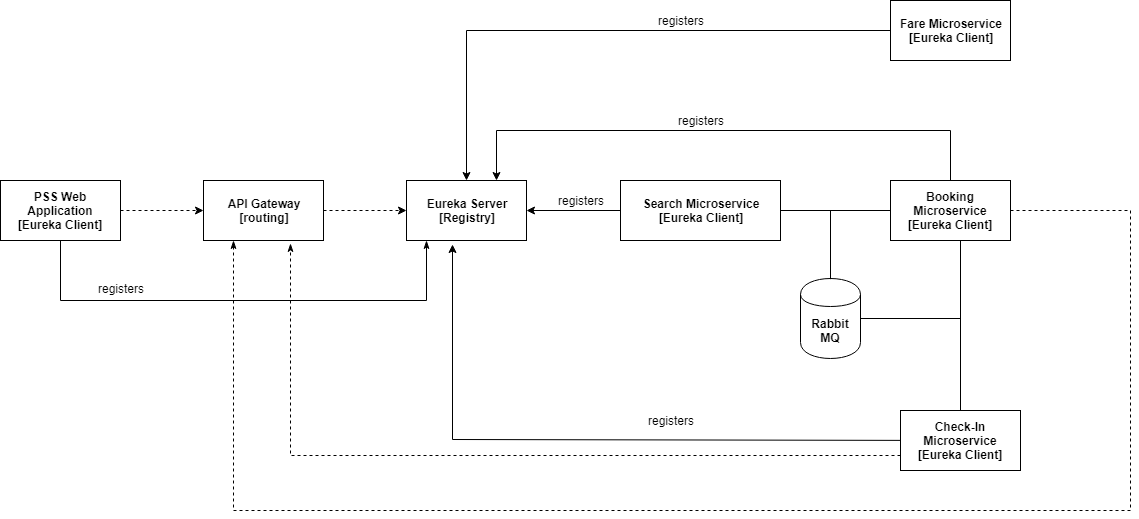

The diagram above was exported from draw.io. Its source (the exported page's mxGraphModel, read from the mxfile embedded in the PNG):
<mxGraphModel dx="1690" dy="1535" grid="1" gridSize="10" guides="1" tooltips="1" connect="1" arrows="1" fold="1" page="1" pageScale="1" pageWidth="850" pageHeight="1100" math="0" shadow="0">
  <root>
    <mxCell id="0" />
    <mxCell id="1" parent="0" />
    <mxCell id="HR6lgiNYDyJASTS0zeUH-66" style="edgeStyle=orthogonalEdgeStyle;rounded=0;orthogonalLoop=1;jettySize=auto;html=1;entryX=0;entryY=0.5;entryDx=0;entryDy=0;startArrow=none;startFill=0;dashed=1;" edge="1" parent="1" source="HR6lgiNYDyJASTS0zeUH-82" target="HR6lgiNYDyJASTS0zeUH-2">
      <mxGeometry relative="1" as="geometry" />
    </mxCell>
    <mxCell id="HR6lgiNYDyJASTS0zeUH-84" style="edgeStyle=none;rounded=0;orthogonalLoop=1;jettySize=auto;html=1;exitX=0.5;exitY=1;exitDx=0;exitDy=0;entryX=0.167;entryY=1;entryDx=0;entryDy=0;entryPerimeter=0;startArrow=none;startFill=0;endArrow=classicThin;endFill=1;" edge="1" parent="1" source="HR6lgiNYDyJASTS0zeUH-1" target="HR6lgiNYDyJASTS0zeUH-2">
      <mxGeometry relative="1" as="geometry">
        <Array as="points">
          <mxPoint x="-300" y="150" />
          <mxPoint x="66" y="150" />
        </Array>
      </mxGeometry>
    </mxCell>
    <mxCell id="HR6lgiNYDyJASTS0zeUH-1" value="PSS Web Application&lt;br&gt;[Eureka Client]&lt;br&gt;" style="rounded=0;whiteSpace=wrap;html=1;fontStyle=1" vertex="1" parent="1">
      <mxGeometry x="-360" y="30" width="120" height="60" as="geometry" />
    </mxCell>
    <mxCell id="HR6lgiNYDyJASTS0zeUH-2" value="Eureka Server&lt;br&gt;[Registry]&lt;br&gt;" style="rounded=0;whiteSpace=wrap;html=1;fontStyle=1" vertex="1" parent="1">
      <mxGeometry x="46" y="30" width="120" height="60" as="geometry" />
    </mxCell>
    <mxCell id="HR6lgiNYDyJASTS0zeUH-67" style="edgeStyle=orthogonalEdgeStyle;rounded=0;orthogonalLoop=1;jettySize=auto;html=1;exitX=0;exitY=0.5;exitDx=0;exitDy=0;startArrow=none;startFill=0;" edge="1" parent="1" source="HR6lgiNYDyJASTS0zeUH-3" target="HR6lgiNYDyJASTS0zeUH-2">
      <mxGeometry relative="1" as="geometry" />
    </mxCell>
    <mxCell id="HR6lgiNYDyJASTS0zeUH-3" value="Search Microservice&lt;br&gt;[Eureka Client]&lt;br&gt;" style="rounded=0;whiteSpace=wrap;html=1;fontStyle=1" vertex="1" parent="1">
      <mxGeometry x="260" y="30" width="160" height="60" as="geometry" />
    </mxCell>
    <mxCell id="HR6lgiNYDyJASTS0zeUH-9" style="edgeStyle=orthogonalEdgeStyle;rounded=0;orthogonalLoop=1;jettySize=auto;html=1;entryX=1;entryY=0.5;entryDx=0;entryDy=0;fontStyle=1;endArrow=none;endFill=0;" edge="1" parent="1" target="HR6lgiNYDyJASTS0zeUH-3">
      <mxGeometry relative="1" as="geometry">
        <mxPoint x="630" y="60" as="sourcePoint" />
      </mxGeometry>
    </mxCell>
    <mxCell id="HR6lgiNYDyJASTS0zeUH-76" style="edgeStyle=none;rounded=0;orthogonalLoop=1;jettySize=auto;html=1;exitX=0.5;exitY=0;exitDx=0;exitDy=0;entryX=0.75;entryY=0;entryDx=0;entryDy=0;startArrow=none;startFill=0;" edge="1" parent="1" source="HR6lgiNYDyJASTS0zeUH-4" target="HR6lgiNYDyJASTS0zeUH-2">
      <mxGeometry relative="1" as="geometry">
        <Array as="points">
          <mxPoint x="590" y="-20" />
          <mxPoint x="136" y="-20" />
        </Array>
      </mxGeometry>
    </mxCell>
    <mxCell id="HR6lgiNYDyJASTS0zeUH-87" style="edgeStyle=none;rounded=0;orthogonalLoop=1;jettySize=auto;html=1;entryX=0.25;entryY=1;entryDx=0;entryDy=0;dashed=1;startArrow=none;startFill=0;endArrow=classicThin;endFill=1;exitX=1;exitY=0.5;exitDx=0;exitDy=0;" edge="1" parent="1" source="HR6lgiNYDyJASTS0zeUH-4" target="HR6lgiNYDyJASTS0zeUH-82">
      <mxGeometry relative="1" as="geometry">
        <Array as="points">
          <mxPoint x="770" y="60" />
          <mxPoint x="770" y="360" />
          <mxPoint x="-127" y="360" />
        </Array>
      </mxGeometry>
    </mxCell>
    <mxCell id="HR6lgiNYDyJASTS0zeUH-4" value="Booking Microservice&lt;br&gt;[Eureka Client]&lt;br&gt;" style="rounded=0;whiteSpace=wrap;html=1;fontStyle=1" vertex="1" parent="1">
      <mxGeometry x="530" y="30" width="120" height="60" as="geometry" />
    </mxCell>
    <mxCell id="HR6lgiNYDyJASTS0zeUH-72" style="edgeStyle=none;rounded=0;orthogonalLoop=1;jettySize=auto;html=1;entryX=0.5;entryY=0;entryDx=0;entryDy=0;startArrow=none;startFill=0;" edge="1" parent="1" source="HR6lgiNYDyJASTS0zeUH-5" target="HR6lgiNYDyJASTS0zeUH-2">
      <mxGeometry relative="1" as="geometry">
        <Array as="points">
          <mxPoint x="106" y="-120" />
        </Array>
      </mxGeometry>
    </mxCell>
    <mxCell id="HR6lgiNYDyJASTS0zeUH-5" value="Fare Microservice&lt;br&gt;[Eureka Client]&lt;br&gt;" style="rounded=0;whiteSpace=wrap;html=1;fontStyle=1" vertex="1" parent="1">
      <mxGeometry x="530" y="-150" width="120" height="60" as="geometry" />
    </mxCell>
    <mxCell id="HR6lgiNYDyJASTS0zeUH-78" style="edgeStyle=none;rounded=0;orthogonalLoop=1;jettySize=auto;html=1;entryX=0.383;entryY=1.067;entryDx=0;entryDy=0;entryPerimeter=0;startArrow=none;startFill=0;" edge="1" parent="1" source="HR6lgiNYDyJASTS0zeUH-6" target="HR6lgiNYDyJASTS0zeUH-2">
      <mxGeometry relative="1" as="geometry">
        <Array as="points">
          <mxPoint x="92" y="289" />
        </Array>
      </mxGeometry>
    </mxCell>
    <mxCell id="HR6lgiNYDyJASTS0zeUH-80" style="edgeStyle=none;rounded=0;orthogonalLoop=1;jettySize=auto;html=1;entryX=0.583;entryY=1;entryDx=0;entryDy=0;entryPerimeter=0;startArrow=none;startFill=0;endArrow=none;endFill=0;" edge="1" parent="1" source="HR6lgiNYDyJASTS0zeUH-6" target="HR6lgiNYDyJASTS0zeUH-4">
      <mxGeometry relative="1" as="geometry" />
    </mxCell>
    <mxCell id="HR6lgiNYDyJASTS0zeUH-85" style="edgeStyle=none;rounded=0;orthogonalLoop=1;jettySize=auto;html=1;exitX=0;exitY=0.75;exitDx=0;exitDy=0;dashed=1;startArrow=none;startFill=0;endArrow=classicThin;endFill=1;" edge="1" parent="1" source="HR6lgiNYDyJASTS0zeUH-6">
      <mxGeometry relative="1" as="geometry">
        <mxPoint x="-70" y="93" as="targetPoint" />
        <Array as="points">
          <mxPoint x="-70" y="305" />
        </Array>
      </mxGeometry>
    </mxCell>
    <mxCell id="HR6lgiNYDyJASTS0zeUH-6" value="Check-In Microservice&lt;br&gt;[Eureka Client]&lt;br&gt;" style="rounded=0;whiteSpace=wrap;html=1;fontStyle=1" vertex="1" parent="1">
      <mxGeometry x="540" y="260" width="120" height="60" as="geometry" />
    </mxCell>
    <mxCell id="HR6lgiNYDyJASTS0zeUH-81" style="edgeStyle=none;rounded=0;orthogonalLoop=1;jettySize=auto;html=1;startArrow=none;startFill=0;endArrow=none;endFill=0;" edge="1" parent="1" source="HR6lgiNYDyJASTS0zeUH-7">
      <mxGeometry relative="1" as="geometry">
        <mxPoint x="600" y="168" as="targetPoint" />
      </mxGeometry>
    </mxCell>
    <mxCell id="HR6lgiNYDyJASTS0zeUH-7" value="Rabbit MQ" style="shape=cylinder;whiteSpace=wrap;html=1;boundedLbl=1;backgroundOutline=1;fontStyle=1" vertex="1" parent="1">
      <mxGeometry x="440" y="128" width="60" height="80" as="geometry" />
    </mxCell>
    <mxCell id="HR6lgiNYDyJASTS0zeUH-13" value="" style="endArrow=none;html=1;fontStyle=1;endFill=0;" edge="1" parent="1">
      <mxGeometry width="50" height="50" relative="1" as="geometry">
        <mxPoint x="470" y="60" as="sourcePoint" />
        <mxPoint x="470" y="128.65714285714284" as="targetPoint" />
      </mxGeometry>
    </mxCell>
    <mxCell id="HR6lgiNYDyJASTS0zeUH-70" value="registers" style="text;html=1;strokeColor=none;fillColor=none;align=center;verticalAlign=middle;whiteSpace=wrap;rounded=0;" vertex="1" parent="1">
      <mxGeometry x="-280" y="128" width="80" height="20" as="geometry" />
    </mxCell>
    <mxCell id="HR6lgiNYDyJASTS0zeUH-71" value="registers" style="text;html=1;strokeColor=none;fillColor=none;align=center;verticalAlign=middle;whiteSpace=wrap;rounded=0;" vertex="1" parent="1">
      <mxGeometry x="180" y="40" width="80" height="20" as="geometry" />
    </mxCell>
    <mxCell id="HR6lgiNYDyJASTS0zeUH-73" value="registers" style="text;html=1;strokeColor=none;fillColor=none;align=center;verticalAlign=middle;whiteSpace=wrap;rounded=0;" vertex="1" parent="1">
      <mxGeometry x="280" y="-140" width="80" height="20" as="geometry" />
    </mxCell>
    <mxCell id="HR6lgiNYDyJASTS0zeUH-77" value="registers" style="text;html=1;strokeColor=none;fillColor=none;align=center;verticalAlign=middle;whiteSpace=wrap;rounded=0;" vertex="1" parent="1">
      <mxGeometry x="300" y="-40" width="80" height="20" as="geometry" />
    </mxCell>
    <mxCell id="HR6lgiNYDyJASTS0zeUH-79" value="registers" style="text;html=1;strokeColor=none;fillColor=none;align=center;verticalAlign=middle;whiteSpace=wrap;rounded=0;" vertex="1" parent="1">
      <mxGeometry x="270" y="260" width="80" height="20" as="geometry" />
    </mxCell>
    <mxCell id="HR6lgiNYDyJASTS0zeUH-82" value="API Gateway&lt;br&gt;[routing]&lt;br&gt;" style="rounded=0;whiteSpace=wrap;html=1;fontStyle=1" vertex="1" parent="1">
      <mxGeometry x="-157" y="30" width="120" height="60" as="geometry" />
    </mxCell>
    <mxCell id="HR6lgiNYDyJASTS0zeUH-83" style="edgeStyle=orthogonalEdgeStyle;rounded=0;orthogonalLoop=1;jettySize=auto;html=1;entryX=0;entryY=0.5;entryDx=0;entryDy=0;startArrow=none;startFill=0;dashed=1;" edge="1" parent="1" source="HR6lgiNYDyJASTS0zeUH-1" target="HR6lgiNYDyJASTS0zeUH-82">
      <mxGeometry relative="1" as="geometry">
        <mxPoint x="-240" y="60" as="sourcePoint" />
        <mxPoint x="46" y="60" as="targetPoint" />
      </mxGeometry>
    </mxCell>
  </root>
</mxGraphModel>